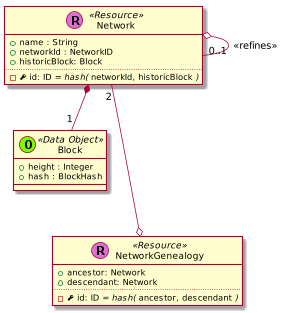

The diagram above was rendered by PlantUML. Its source (embedded in the PNG):
@startuml
scale 0.75


skinparam defaultMonospacedFontName Andale Mono















    class Network << (R,orchid) Resource >> {
      + name : String
      + networkId : NetworkID
      + historicBlock: Block
      ..
      - {field} <&key> id: ID //= hash(// ""networkId""//,// ""historicBlock"" //)//
    }


      class Block << (O,lawngreen) Data Object >> {
        + height : Integer
        + hash : BlockHash
      }

      Network o-- "0..1" Network : <<refines>>
      Network *-- "1" Block

    class NetworkGenealogy << (R,orchid) Resource >> {
      + ancestor: Network
      + descendant: Network
      ..
      - {field} <&key> id: ID //= hash(// ""ancestor""//,// ""descendant"" //)//
    }

    Network  "2" ---o  NetworkGenealogy










































@enduml